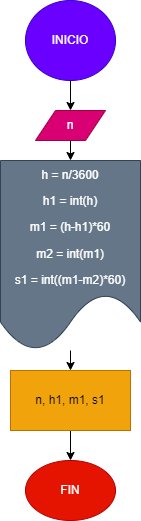

The diagram above was exported from draw.io. Its source (the exported page's mxGraphModel, read from the mxfile embedded in the PNG):
<mxGraphModel dx="564" dy="444" grid="1" gridSize="10" guides="1" tooltips="1" connect="1" arrows="1" fold="1" page="1" pageScale="1" pageWidth="827" pageHeight="1169" math="0" shadow="0">
  <root>
    <mxCell id="0" />
    <mxCell id="1" parent="0" />
    <mxCell id="4" style="edgeStyle=none;html=1;exitX=0.5;exitY=1;exitDx=0;exitDy=0;entryX=0.5;entryY=0;entryDx=0;entryDy=0;" parent="1" source="2" target="3" edge="1">
      <mxGeometry relative="1" as="geometry" />
    </mxCell>
    <mxCell id="2" value="INICIO" style="ellipse;whiteSpace=wrap;html=1;fillColor=#6a00ff;fontColor=#ffffff;strokeColor=#3700CC;" parent="1" vertex="1">
      <mxGeometry x="245" y="30" width="90" height="80" as="geometry" />
    </mxCell>
    <mxCell id="6" style="edgeStyle=none;html=1;exitX=0.5;exitY=1;exitDx=0;exitDy=0;entryX=0.5;entryY=0;entryDx=0;entryDy=0;" parent="1" source="3" target="5" edge="1">
      <mxGeometry relative="1" as="geometry" />
    </mxCell>
    <mxCell id="3" value="n" style="shape=parallelogram;perimeter=parallelogramPerimeter;whiteSpace=wrap;html=1;fixedSize=1;fillColor=#d80073;fontColor=#ffffff;strokeColor=#A50040;" parent="1" vertex="1">
      <mxGeometry x="255" y="140" width="70" height="30" as="geometry" />
    </mxCell>
    <mxCell id="9" value="" style="edgeStyle=none;html=1;" parent="1" source="5" target="7" edge="1">
      <mxGeometry relative="1" as="geometry" />
    </mxCell>
    <mxCell id="5" value="&lt;p class=&quot;selectable-text copyable-text&quot;&gt;&lt;span class=&quot;selectable-text copyable-text&quot;&gt;h = n/3600&lt;/span&gt;&lt;/p&gt;&lt;p class=&quot;selectable-text copyable-text&quot;&gt;&lt;span class=&quot;selectable-text copyable-text&quot;&gt;h1 = int(h)&lt;/span&gt;&lt;/p&gt;&lt;p class=&quot;selectable-text copyable-text&quot;&gt;&lt;span class=&quot;selectable-text copyable-text&quot;&gt;m1 = (h-h1)*60&lt;/span&gt;&lt;/p&gt;&lt;p class=&quot;selectable-text copyable-text&quot;&gt;&lt;span class=&quot;selectable-text copyable-text&quot;&gt;m2 = int(m1)&lt;/span&gt;&lt;/p&gt;&lt;p class=&quot;selectable-text copyable-text&quot;&gt;&lt;span class=&quot;selectable-text copyable-text&quot;&gt;s1 = int((m1-m2)*60)&lt;/span&gt;&lt;/p&gt;" style="shape=document;whiteSpace=wrap;html=1;boundedLbl=1;fillColor=#647687;fontColor=#ffffff;strokeColor=#314354;" parent="1" vertex="1">
      <mxGeometry x="220" y="190" width="140" height="190" as="geometry" />
    </mxCell>
    <mxCell id="11" style="edgeStyle=none;html=1;exitX=0.5;exitY=1;exitDx=0;exitDy=0;" parent="1" source="7" target="10" edge="1">
      <mxGeometry relative="1" as="geometry" />
    </mxCell>
    <mxCell id="7" value="&lt;span class=&quot;selectable-text copyable-text&quot;&gt;n, h1, m1, s1&lt;/span&gt;" style="rounded=0;whiteSpace=wrap;html=1;fillColor=#f0a30a;fontColor=#000000;strokeColor=#BD7000;" parent="1" vertex="1">
      <mxGeometry x="230" y="400" width="120" height="60" as="geometry" />
    </mxCell>
    <mxCell id="10" value="FIN" style="ellipse;whiteSpace=wrap;html=1;fillColor=#e51400;fontColor=#ffffff;strokeColor=#B20000;" parent="1" vertex="1">
      <mxGeometry x="245" y="490" width="90" height="60" as="geometry" />
    </mxCell>
  </root>
</mxGraphModel>